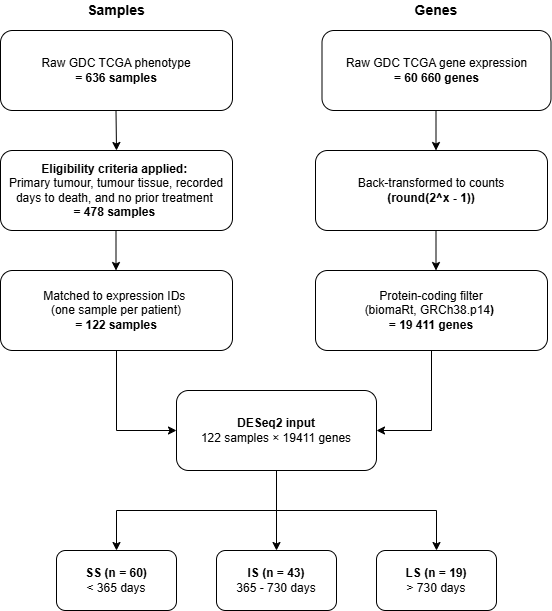

The diagram above was exported from draw.io. Its source (the exported page's mxGraphModel, read from the mxfile embedded in the PNG):
<mxGraphModel dx="1241" dy="677" grid="0" gridSize="10" guides="1" tooltips="1" connect="1" arrows="1" fold="1" page="1" pageScale="1" pageWidth="827" pageHeight="1169" math="0" shadow="0">
  <root>
    <mxCell id="0" />
    <mxCell id="1" parent="0" />
    <mxCell id="h03QGbSMU3YfGD4DNQOL-1" parent="1" style="rounded=1;whiteSpace=wrap;html=1;roundedPerimeter=1;" value="&lt;font style=&quot;font-size: 12px;&quot;&gt;Raw GDC TCGA phenotype&lt;/font&gt;&lt;div&gt;&lt;b&gt;&lt;font style=&quot;font-size: 12px;&quot;&gt;= 636 samples&lt;/font&gt;&lt;/b&gt;&lt;/div&gt;" vertex="1">
      <mxGeometry height="80" width="232" x="104" y="40" as="geometry" />
    </mxCell>
    <mxCell id="h03QGbSMU3YfGD4DNQOL-2" edge="1" parent="1" style="endArrow=classic;html=1;rounded=0;" value="">
      <mxGeometry height="50" relative="1" width="50" as="geometry">
        <mxPoint x="219.5" y="120" as="sourcePoint" />
        <mxPoint x="220" y="160" as="targetPoint" />
      </mxGeometry>
    </mxCell>
    <mxCell id="h03QGbSMU3YfGD4DNQOL-3" parent="1" style="rounded=1;whiteSpace=wrap;html=1;roundedPerimeter=1;" value="&lt;font style=&quot;font-size: 12px;&quot;&gt;Raw GDC TCGA gene expression&lt;/font&gt;&lt;div&gt;&lt;b&gt;&lt;font style=&quot;font-size: 12px;&quot;&gt;= 60 660 genes&lt;/font&gt;&lt;/b&gt;&lt;/div&gt;" vertex="1">
      <mxGeometry height="80" width="229" x="425.5" y="40" as="geometry" />
    </mxCell>
    <mxCell id="h03QGbSMU3YfGD4DNQOL-4" parent="1" style="rounded=1;whiteSpace=wrap;html=1;roundedPerimeter=1;fillColor=none;strokeColor=none;" value="&lt;b&gt;&lt;font style=&quot;font-size: 14px;&quot;&gt;Samples&lt;/font&gt;&lt;/b&gt;" vertex="1">
      <mxGeometry height="20" width="120" x="160" y="10" as="geometry" />
    </mxCell>
    <mxCell id="h03QGbSMU3YfGD4DNQOL-5" parent="1" style="rounded=1;whiteSpace=wrap;html=1;roundedPerimeter=1;fillColor=none;strokeColor=none;" value="&lt;b&gt;&lt;font style=&quot;font-size: 14px;&quot;&gt;Genes&lt;/font&gt;&lt;/b&gt;" vertex="1">
      <mxGeometry height="20" width="120" x="480" y="10" as="geometry" />
    </mxCell>
    <mxCell id="h03QGbSMU3YfGD4DNQOL-6" edge="1" parent="1" style="endArrow=classic;html=1;rounded=0;" value="">
      <mxGeometry height="50" relative="1" width="50" as="geometry">
        <mxPoint x="539.5" y="120" as="sourcePoint" />
        <mxPoint x="539.5" y="160" as="targetPoint" />
      </mxGeometry>
    </mxCell>
    <mxCell id="h03QGbSMU3YfGD4DNQOL-7" parent="1" style="rounded=1;whiteSpace=wrap;html=1;roundedPerimeter=1;" value="&lt;b&gt;Eligibility criteria applied:&amp;nbsp;&lt;/b&gt;&lt;div&gt;Primary tumour, tumour tissue, recorded days to death, and no prior treatment&amp;nbsp;&lt;div&gt;&lt;div&gt;&lt;b&gt;&lt;font style=&quot;font-size: 12px;&quot;&gt;= 478 samples&amp;nbsp;&lt;/font&gt;&lt;/b&gt;&lt;/div&gt;&lt;/div&gt;&lt;/div&gt;" vertex="1">
      <mxGeometry height="80" width="232" x="104" y="160" as="geometry" />
    </mxCell>
    <mxCell id="h03QGbSMU3YfGD4DNQOL-8" parent="1" style="rounded=1;whiteSpace=wrap;html=1;roundedPerimeter=1;" value="Back-transformed to counts&lt;div&gt;&lt;b&gt;&lt;font style=&quot;font-size: 12px;&quot;&gt;(round(2^x - 1))&lt;/font&gt;&lt;/b&gt;&lt;/div&gt;" vertex="1">
      <mxGeometry height="80" width="232" x="419" y="160" as="geometry" />
    </mxCell>
    <mxCell id="h03QGbSMU3YfGD4DNQOL-9" edge="1" parent="1" style="endArrow=classic;html=1;rounded=0;" value="">
      <mxGeometry height="50" relative="1" width="50" as="geometry">
        <mxPoint x="219.5" y="240" as="sourcePoint" />
        <mxPoint x="219.5" y="280" as="targetPoint" />
      </mxGeometry>
    </mxCell>
    <mxCell id="h03QGbSMU3YfGD4DNQOL-10" edge="1" parent="1" style="endArrow=classic;html=1;rounded=0;" value="">
      <mxGeometry height="50" relative="1" width="50" as="geometry">
        <mxPoint x="539.5" y="240" as="sourcePoint" />
        <mxPoint x="539.5" y="280" as="targetPoint" />
      </mxGeometry>
    </mxCell>
    <mxCell id="h03QGbSMU3YfGD4DNQOL-11" parent="1" style="rounded=1;whiteSpace=wrap;html=1;roundedPerimeter=1;" value="Matched to expression IDs&amp;nbsp;&lt;div&gt;(one sample per patient)&lt;div&gt;&lt;b&gt;&lt;font style=&quot;font-size: 12px;&quot;&gt;= 122 samples&lt;/font&gt;&lt;/b&gt;&lt;/div&gt;&lt;/div&gt;" vertex="1">
      <mxGeometry height="80" width="232" x="104" y="280" as="geometry" />
    </mxCell>
    <mxCell id="h03QGbSMU3YfGD4DNQOL-12" parent="1" style="rounded=1;whiteSpace=wrap;html=1;roundedPerimeter=1;" value="Protein-coding filter&lt;div&gt;(biomaRt,&amp;nbsp;&lt;span style=&quot;background-color: transparent; color: light-dark(#000000, var(--ge-light-color, #ffffff));&quot;&gt;GRCh38.p14&lt;b&gt;)&lt;/b&gt;&lt;/span&gt;&lt;b style=&quot;background-color: transparent; color: light-dark(#000000, var(--ge-light-color, #ffffff));&quot;&gt;&amp;nbsp;&lt;/b&gt;&lt;/div&gt;&lt;div&gt;&lt;b style=&quot;background-color: transparent; color: light-dark(#000000, var(--ge-light-color, #ffffff));&quot;&gt;= 19 411 genes&lt;/b&gt;&lt;/div&gt;" vertex="1">
      <mxGeometry height="80" width="232" x="419" y="280" as="geometry" />
    </mxCell>
    <mxCell id="h03QGbSMU3YfGD4DNQOL-14" edge="1" parent="1" source="h03QGbSMU3YfGD4DNQOL-11" style="endArrow=classic;html=1;rounded=0;exitX=0.5;exitY=1;exitDx=0;exitDy=0;edgeStyle=orthogonalEdgeStyle;entryX=0;entryY=0.5;entryDx=0;entryDy=0;" target="h03QGbSMU3YfGD4DNQOL-15" value="">
      <mxGeometry height="50" relative="1" width="50" x="-0.0429" as="geometry">
        <Array as="points">
          <mxPoint x="220" y="440" />
        </Array>
        <mxPoint x="210" y="480" as="sourcePoint" />
        <mxPoint x="280" y="480" as="targetPoint" />
      </mxGeometry>
    </mxCell>
    <mxCell id="h03QGbSMU3YfGD4DNQOL-15" parent="1" style="rounded=1;whiteSpace=wrap;html=1;roundedPerimeter=1;" value="&lt;b&gt;DESeq2 input&lt;/b&gt;&lt;div&gt;122 samples&amp;nbsp;× 19411 genes&lt;/div&gt;" vertex="1">
      <mxGeometry height="80" width="200" x="280" y="400" as="geometry" />
    </mxCell>
    <mxCell id="h03QGbSMU3YfGD4DNQOL-16" edge="1" parent="1" source="h03QGbSMU3YfGD4DNQOL-12" style="endArrow=classic;html=1;rounded=0;exitX=0.5;exitY=1;exitDx=0;exitDy=0;edgeStyle=orthogonalEdgeStyle;entryX=1;entryY=0.5;entryDx=0;entryDy=0;" target="h03QGbSMU3YfGD4DNQOL-15" value="">
      <mxGeometry height="50" relative="1" width="50" x="0.0222" as="geometry">
        <mxPoint x="540" y="400" as="sourcePoint" />
        <mxPoint x="600" y="480" as="targetPoint" />
      </mxGeometry>
    </mxCell>
    <mxCell id="h03QGbSMU3YfGD4DNQOL-17" edge="1" parent="1" source="h03QGbSMU3YfGD4DNQOL-15" style="endArrow=classic;html=1;rounded=0;exitX=0.5;exitY=1;exitDx=0;exitDy=0;" target="h03QGbSMU3YfGD4DNQOL-18" value="">
      <mxGeometry height="50" relative="1" width="50" as="geometry">
        <mxPoint x="524" y="390" as="sourcePoint" />
        <mxPoint x="380" y="560" as="targetPoint" />
      </mxGeometry>
    </mxCell>
    <mxCell id="h03QGbSMU3YfGD4DNQOL-18" parent="1" style="rounded=1;whiteSpace=wrap;html=1;roundedPerimeter=1;" value="&lt;b&gt;IS (n = 43)&lt;/b&gt;&lt;div&gt;365 - 730 days&lt;/div&gt;" vertex="1">
      <mxGeometry height="60" width="120" x="319.9999999999998" y="560" as="geometry" />
    </mxCell>
    <mxCell id="h03QGbSMU3YfGD4DNQOL-19" parent="1" style="rounded=1;whiteSpace=wrap;html=1;roundedPerimeter=1;" value="&lt;b&gt;LS (n = 19)&lt;/b&gt;&lt;div&gt;&amp;gt; 730 days&lt;/div&gt;" vertex="1">
      <mxGeometry height="60" width="120" x="480" y="560" as="geometry" />
    </mxCell>
    <mxCell id="h03QGbSMU3YfGD4DNQOL-20" parent="1" style="rounded=1;whiteSpace=wrap;html=1;roundedPerimeter=1;" value="&lt;b&gt;SS (n = 60)&lt;/b&gt;&lt;div&gt;&amp;lt; 365 days&lt;/div&gt;" vertex="1">
      <mxGeometry height="60" width="120" x="160" y="560" as="geometry" />
    </mxCell>
    <mxCell id="h03QGbSMU3YfGD4DNQOL-22" edge="1" parent="1" style="endArrow=none;html=1;rounded=0;" value="">
      <mxGeometry height="50" relative="1" width="50" as="geometry">
        <mxPoint x="220" y="520" as="sourcePoint" />
        <mxPoint x="540" y="520" as="targetPoint" />
      </mxGeometry>
    </mxCell>
    <mxCell id="h03QGbSMU3YfGD4DNQOL-23" edge="1" parent="1" style="endArrow=classic;html=1;rounded=0;entryX=0.5;entryY=0;entryDx=0;entryDy=0;" target="h03QGbSMU3YfGD4DNQOL-20" value="">
      <mxGeometry height="50" relative="1" width="50" as="geometry">
        <mxPoint x="220" y="520" as="sourcePoint" />
        <mxPoint x="210" y="550" as="targetPoint" />
      </mxGeometry>
    </mxCell>
    <mxCell id="h03QGbSMU3YfGD4DNQOL-24" edge="1" parent="1" style="endArrow=classic;html=1;rounded=0;entryX=0.5;entryY=0;entryDx=0;entryDy=0;" target="h03QGbSMU3YfGD4DNQOL-19" value="">
      <mxGeometry height="50" relative="1" width="50" as="geometry">
        <mxPoint x="540" y="520" as="sourcePoint" />
        <mxPoint x="560" y="540" as="targetPoint" />
      </mxGeometry>
    </mxCell>
  </root>
</mxGraphModel>